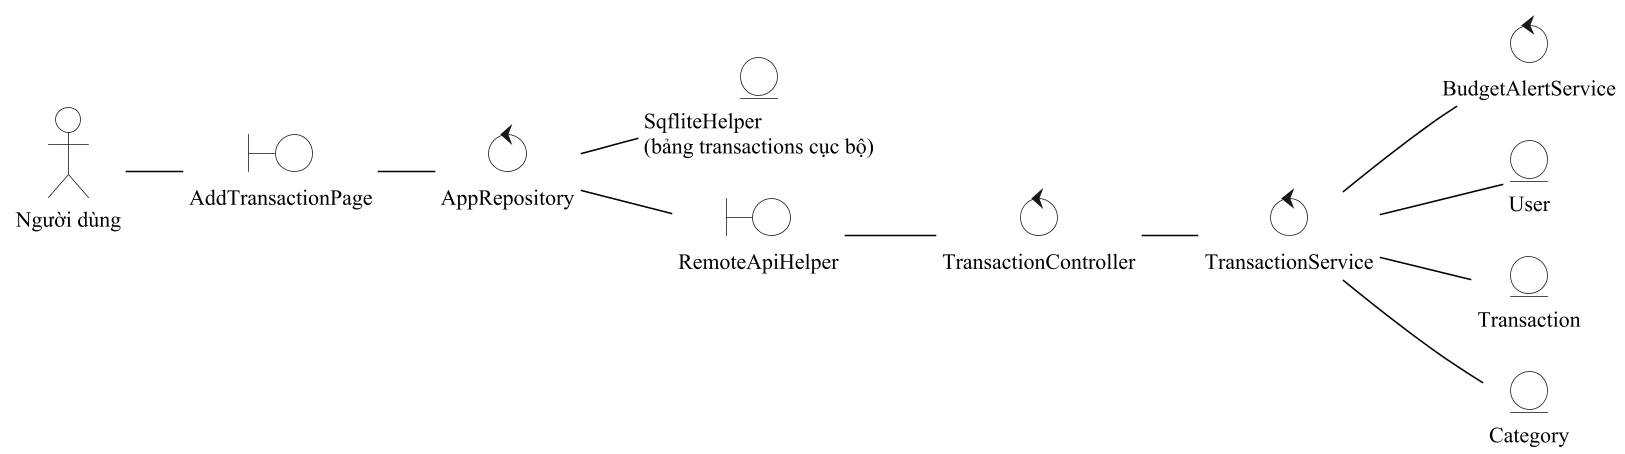

The diagram above was rendered by PlantUML. Its source (embedded in the PNG):
@startuml
!pragma layout smetana
!include _style.iuml
skinparam defaultFontSize 14
skinparam BoundaryBackgroundColor white
skinparam ControlBackgroundColor white
skinparam EntityBackgroundColor white
left to right direction
actor "Người dùng" as ND
boundary "AddTransactionPage" as B1
control "AppRepository" as C0
entity "SqfliteHelper\n(bảng transactions cục bộ)" as E0
boundary "RemoteApiHelper" as B2
control "TransactionController" as C1
control "TransactionService" as C2
control "BudgetAlertService" as C3
entity "User" as E1
entity "Transaction" as E2
entity "Category" as E3
ND -- B1
B1 -- C0
C0 -- E0
C0 -- B2
B2 -- C1
C1 -- C2
C2 -- C3
C2 -- E1
C2 -- E2
C2 -- E3
@enduml